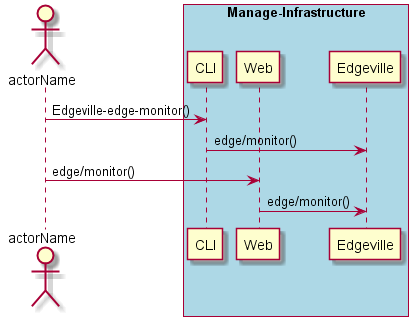

The diagram above was rendered by PlantUML. Its source (embedded in the PNG):
@startuml
Actor "actorName" as A

box "Manage-Infrastructure" #lightblue
participant CLI as CLI
participant Web as Web
participant "Edgeville" as S
A -> CLI : Edgeville-edge-monitor()
CLI -> S : edge/monitor()
A -> Web : edge/monitor()
Web -> S : edge/monitor()
end box

@enduml